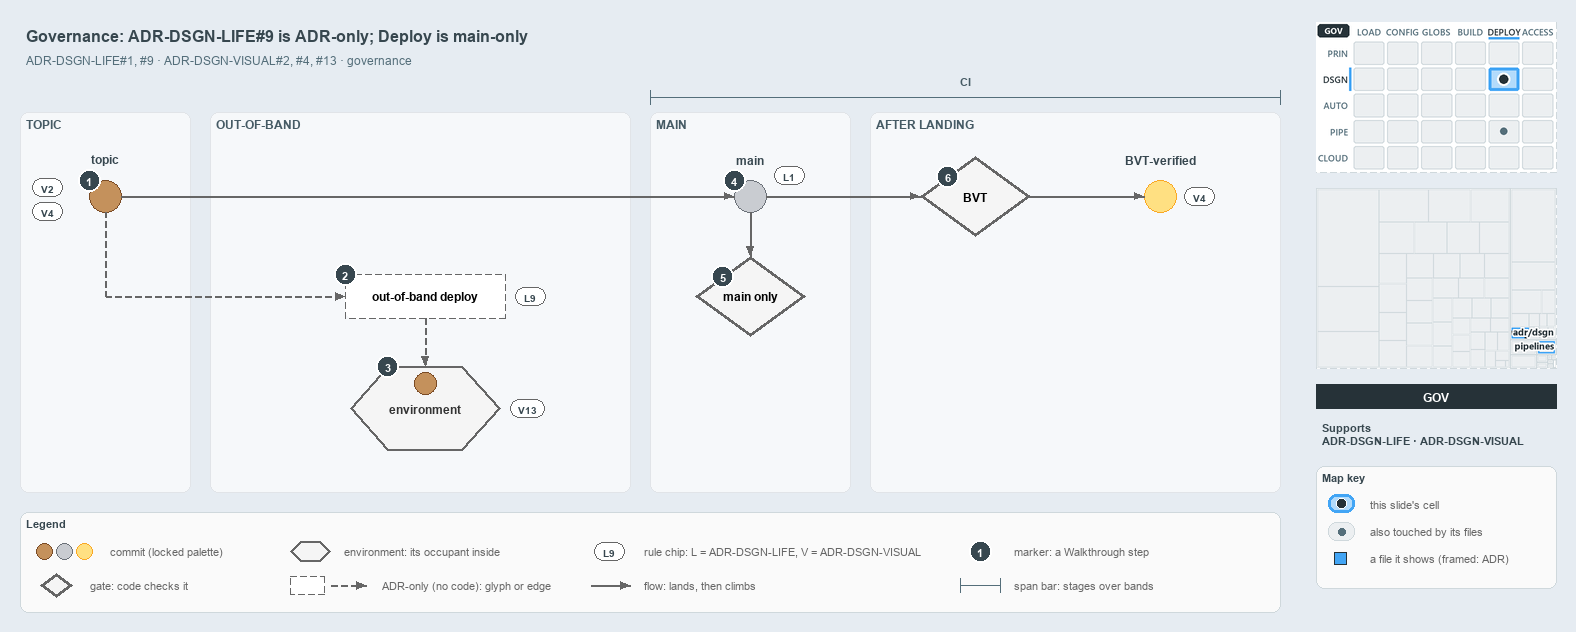

The diagram above was exported from draw.io. Its source (the exported page's mxGraphModel, read from the mxfile embedded in the PNG):
<mxGraphModel dx="1024" dy="768" grid="0" gridSize="10" guides="1" tooltips="1" connect="1" arrows="1" fold="1" page="1" pageScale="1" pageWidth="1572" pageHeight="630" background="#E6ECF2" math="0" shadow="0">
  <root>
    <mxCell id="0" />
    <mxCell id="1" parent="0" />
    <mxCell id="title" value="Governance: ADR-DSGN-LIFE#9 is ADR-only; Deploy is main-only" style="text;html=1;align=left;verticalAlign=middle;fontSize=16;fontStyle=1;fontColor=#37474F;" vertex="1" parent="1">
      <mxGeometry x="20" y="14" width="1260" height="30" as="geometry" />
    </mxCell>
    <mxCell id="subtitle" value="ADR-DSGN-LIFE#1, #9 &amp;#183; ADR-DSGN-VISUAL#2, #4, #13 &amp;#183; governance" style="text;html=1;align=left;verticalAlign=middle;fontSize=12;fontColor=#546E7A;" vertex="1" parent="1">
      <mxGeometry x="20" y="44" width="1240" height="20" as="geometry" />
    </mxCell>
    <mxCell id="band-topic" value="TOPIC" style="rounded=1;html=1;arcSize=3;fillColor=#F6F8FA;strokeColor=#E1E4E8;verticalAlign=top;align=left;spacingLeft=8;fontStyle=1;fontSize=12;fontColor=#455A64;" vertex="1" parent="1">
      <mxGeometry x="20" y="106" width="170" height="380" as="geometry" />
    </mxCell>
    <mxCell id="band-oob" value="OUT-OF-BAND" style="rounded=1;html=1;arcSize=3;fillColor=#F6F8FA;strokeColor=#E1E4E8;verticalAlign=top;align=left;spacingLeft=8;fontStyle=1;fontSize=12;fontColor=#455A64;" vertex="1" parent="1">
      <mxGeometry x="210" y="106" width="420" height="380" as="geometry" />
    </mxCell>
    <mxCell id="band-main" value="MAIN" style="rounded=1;html=1;arcSize=3;fillColor=#F6F8FA;strokeColor=#E1E4E8;verticalAlign=top;align=left;spacingLeft=8;fontStyle=1;fontSize=12;fontColor=#455A64;" vertex="1" parent="1">
      <mxGeometry x="650" y="106" width="200" height="380" as="geometry" />
    </mxCell>
    <mxCell id="band-after" value="AFTER LANDING" style="rounded=1;html=1;arcSize=3;fillColor=#F6F8FA;strokeColor=#E1E4E8;verticalAlign=top;align=left;spacingLeft=8;fontStyle=1;fontSize=12;fontColor=#455A64;" vertex="1" parent="1">
      <mxGeometry x="870" y="106" width="410" height="380" as="geometry" />
    </mxCell>
    <mxCell id="span-ci" value="" style="shape=crossbar;whiteSpace=wrap;html=1;rounded=1;fillColor=none;strokeColor=#546E7A;strokeWidth=1.5;" vertex="1" parent="1">
      <mxGeometry x="650" y="84" width="630" height="14" as="geometry" />
    </mxCell>
    <mxCell id="span-ci-label" value="CI" style="text;html=1;align=center;verticalAlign=middle;fontSize=11;fontStyle=1;fontColor=#455A64;labelBackgroundColor=#F6F8FA;" vertex="1" parent="1">
      <mxGeometry x="935" y="66" width="60" height="16" as="geometry" />
    </mxCell>
    <mxCell id="c-topic" value="" style="ellipse;html=1;fillColor=#C4915C;strokeColor=#7A4B25;strokeWidth=1.5;fontStyle=1;fontSize=11;" vertex="1" parent="1">
      <mxGeometry x="89" y="174" width="32" height="32" as="geometry" />
    </mxCell>
    <mxCell id="c-topic-name" value="topic" style="text;html=1;align=center;verticalAlign=middle;fontSize=12;fontStyle=1;fontColor=#37474F;" vertex="1" parent="1">
      <mxGeometry x="25" y="144" width="160" height="18" as="geometry" />
    </mxCell>
    <mxCell id="c-main" value="" style="ellipse;html=1;fillColor=#C9CCD1;strokeColor=#6B7178;strokeWidth=1.5;fontStyle=1;fontSize=11;" vertex="1" parent="1">
      <mxGeometry x="734" y="174" width="32" height="32" as="geometry" />
    </mxCell>
    <mxCell id="c-main-name" value="main" style="text;html=1;align=center;verticalAlign=middle;fontSize=12;fontStyle=1;fontColor=#37474F;" vertex="1" parent="1">
      <mxGeometry x="670" y="144" width="160" height="18" as="geometry" />
    </mxCell>
    <mxCell id="edge-topic-main" value="" style="edgeStyle=orthogonalEdgeStyle;rounded=1;html=1;endArrow=block;strokeColor=#666666;" edge="1" parent="1" source="c-topic" target="c-main">
      <mxGeometry relative="1" as="geometry" />
    </mxCell>
    <mxCell id="g-bvt" value="&lt;b&gt;BVT&lt;/b&gt;" style="rhombus;whiteSpace=wrap;html=1;fillColor=#f5f5f5;strokeColor=#666666;strokeWidth=3;fontSize=12;" vertex="1" parent="1">
      <mxGeometry x="920" y="150" width="110" height="80" as="geometry" />
    </mxCell>
    <mxCell id="c-yellow" value="" style="ellipse;html=1;fillColor=#FFE082;strokeColor=#F9A825;strokeWidth=1.5;fontStyle=1;fontSize=11;" vertex="1" parent="1">
      <mxGeometry x="1144" y="174" width="32" height="32" as="geometry" />
    </mxCell>
    <mxCell id="c-yellow-name" value="BVT-verified" style="text;html=1;align=center;verticalAlign=middle;fontSize=12;fontStyle=1;fontColor=#37474F;" vertex="1" parent="1">
      <mxGeometry x="1080" y="144" width="160" height="18" as="geometry" />
    </mxCell>
    <mxCell id="edge-main-bvt" value="" style="edgeStyle=orthogonalEdgeStyle;rounded=1;html=1;endArrow=block;strokeColor=#666666;" edge="1" parent="1" source="c-main" target="g-bvt">
      <mxGeometry relative="1" as="geometry" />
    </mxCell>
    <mxCell id="edge-bvt-yellow" value="" style="edgeStyle=orthogonalEdgeStyle;rounded=1;html=1;endArrow=block;strokeColor=#666666;" edge="1" parent="1" source="g-bvt" target="c-yellow">
      <mxGeometry relative="1" as="geometry" />
    </mxCell>
    <mxCell id="port-topic-r2" value="" style="text;html=1;strokeColor=none;fillColor=none;" vertex="1" parent="1">
      <mxGeometry x="105" y="290" width="1" height="1" as="geometry" />
    </mxCell>
    <mxCell id="edge-topic-bus" value="" style="edgeStyle=orthogonalEdgeStyle;rounded=1;html=1;endArrow=block;strokeColor=#666666;endArrow=none;dashed=1;" edge="1" parent="1" source="c-topic" target="port-topic-r2">
      <mxGeometry relative="1" as="geometry" />
    </mxCell>
    <mxCell id="a-oob" value="&lt;b&gt;out-of-band deploy&lt;/b&gt;" style="rounded=1;whiteSpace=wrap;html=1;arcSize=50;fillColor=#FFFFFF;strokeColor=#666666;dashed=1;fontSize=12;" vertex="1" parent="1">
      <mxGeometry x="345" y="268" width="160" height="44" as="geometry" />
    </mxCell>
    <mxCell id="edge-bus-oob" value="" style="edgeStyle=orthogonalEdgeStyle;rounded=1;html=1;endArrow=block;strokeColor=#666666;dashed=1;" edge="1" parent="1" source="port-topic-r2" target="a-oob">
      <mxGeometry relative="1" as="geometry" />
    </mxCell>
    <mxCell id="e-env" value="&lt;b&gt;environment&lt;/b&gt;" style="shape=hexagon;perimeter=hexagonPerimeter2;whiteSpace=wrap;html=1;fillColor=#f5f5f5;strokeColor=#666666;strokeWidth=2;fontColor=#333333;fontSize=12;" vertex="1" parent="1">
      <mxGeometry x="350" y="360" width="150" height="84" as="geometry" />
    </mxCell>
    <mxCell id="c-occupant" value="" style="ellipse;html=1;fillColor=#C4915C;strokeColor=#7A4B25;strokeWidth=1.5;fontStyle=1;fontSize=11;" vertex="1" parent="1">
      <mxGeometry x="414" y="366" width="22" height="22" as="geometry" />
    </mxCell>
    <mxCell id="edge-oob-env" value="" style="edgeStyle=orthogonalEdgeStyle;rounded=1;html=1;endArrow=block;strokeColor=#666666;dashed=1;" edge="1" parent="1" source="a-oob" target="e-env">
      <mxGeometry relative="1" as="geometry" />
    </mxCell>
    <mxCell id="g-mainonly" value="&lt;b&gt;main only&lt;/b&gt;" style="rhombus;whiteSpace=wrap;html=1;fillColor=#f5f5f5;strokeColor=#666666;strokeWidth=3;fontSize=12;" vertex="1" parent="1">
      <mxGeometry x="695" y="250" width="110" height="80" as="geometry" />
    </mxCell>
    <mxCell id="edge-main-mainonly" value="" style="edgeStyle=orthogonalEdgeStyle;rounded=1;html=1;endArrow=block;strokeColor=#666666;" edge="1" parent="1" source="c-main" target="g-mainonly">
      <mxGeometry relative="1" as="geometry" />
    </mxCell>
    <mxCell id="chip-v2" value="V2" style="rounded=1;arcSize=50;whiteSpace=wrap;html=1;fillColor=#FFFFFF;strokeColor=#666666;fontColor=#37474F;fontStyle=1;fontSize=10.5;" vertex="1" parent="1">
      <mxGeometry x="32" y="172" width="30" height="18" as="geometry" />
    </mxCell>
    <mxCell id="chip-v4-topic" value="V4" style="rounded=1;arcSize=50;whiteSpace=wrap;html=1;fillColor=#FFFFFF;strokeColor=#666666;fontColor=#37474F;fontStyle=1;fontSize=10.5;" vertex="1" parent="1">
      <mxGeometry x="32" y="196" width="30" height="18" as="geometry" />
    </mxCell>
    <mxCell id="chip-l9" value="L9" style="rounded=1;arcSize=50;whiteSpace=wrap;html=1;fillColor=#FFFFFF;strokeColor=#666666;fontColor=#37474F;fontStyle=1;fontSize=10.5;" vertex="1" parent="1">
      <mxGeometry x="515" y="281" width="30" height="18" as="geometry" />
    </mxCell>
    <mxCell id="chip-v13" value="V13" style="rounded=1;arcSize=50;whiteSpace=wrap;html=1;fillColor=#FFFFFF;strokeColor=#666666;fontColor=#37474F;fontStyle=1;fontSize=10.5;" vertex="1" parent="1">
      <mxGeometry x="510" y="393" width="34" height="18" as="geometry" />
    </mxCell>
    <mxCell id="chip-l1" value="L1" style="rounded=1;arcSize=50;whiteSpace=wrap;html=1;fillColor=#FFFFFF;strokeColor=#666666;fontColor=#37474F;fontStyle=1;fontSize=10.5;" vertex="1" parent="1">
      <mxGeometry x="774" y="160" width="30" height="18" as="geometry" />
    </mxCell>
    <mxCell id="chip-v4-yellow" value="V4" style="rounded=1;arcSize=50;whiteSpace=wrap;html=1;fillColor=#FFFFFF;strokeColor=#666666;fontColor=#37474F;fontStyle=1;fontSize=10.5;" vertex="1" parent="1">
      <mxGeometry x="1184" y="181" width="30" height="18" as="geometry" />
    </mxCell>
    <mxCell id="mark-1" value="1" style="ellipse;html=1;fillColor=#37474F;strokeColor=#FFFFFF;strokeWidth=2;fontColor=#FFFFFF;fontStyle=1;fontSize=11;" vertex="1" parent="1">
      <mxGeometry x="78" y="163" width="22" height="22" as="geometry" />
    </mxCell>
    <mxCell id="mark-2" value="2" style="ellipse;html=1;fillColor=#37474F;strokeColor=#FFFFFF;strokeWidth=2;fontColor=#FFFFFF;fontStyle=1;fontSize=11;" vertex="1" parent="1">
      <mxGeometry x="334" y="257" width="22" height="22" as="geometry" />
    </mxCell>
    <mxCell id="mark-3" value="3" style="ellipse;html=1;fillColor=#37474F;strokeColor=#FFFFFF;strokeWidth=2;fontColor=#FFFFFF;fontStyle=1;fontSize=11;" vertex="1" parent="1">
      <mxGeometry x="376.5" y="349" width="22" height="22" as="geometry" />
    </mxCell>
    <mxCell id="mark-4" value="4" style="ellipse;html=1;fillColor=#37474F;strokeColor=#FFFFFF;strokeWidth=2;fontColor=#FFFFFF;fontStyle=1;fontSize=11;" vertex="1" parent="1">
      <mxGeometry x="723" y="163" width="22" height="22" as="geometry" />
    </mxCell>
    <mxCell id="mark-5" value="5" style="ellipse;html=1;fillColor=#37474F;strokeColor=#FFFFFF;strokeWidth=2;fontColor=#FFFFFF;fontStyle=1;fontSize=11;" vertex="1" parent="1">
      <mxGeometry x="711.5" y="259" width="22" height="22" as="geometry" />
    </mxCell>
    <mxCell id="mark-6" value="6" style="ellipse;html=1;fillColor=#37474F;strokeColor=#FFFFFF;strokeWidth=2;fontColor=#FFFFFF;fontStyle=1;fontSize=11;" vertex="1" parent="1">
      <mxGeometry x="936.5" y="159" width="22" height="22" as="geometry" />
    </mxCell>
    <mxCell id="legend" value="&lt;b&gt;Legend&lt;/b&gt;" style="rounded=1;whiteSpace=wrap;html=1;arcSize=6;fillColor=#FAFAFA;strokeColor=#CFD8DC;align=left;verticalAlign=top;spacing=8;fontSize=11;fontColor=#37474F;" vertex="1" parent="1">
      <mxGeometry x="20" y="506" width="1260" height="100" as="geometry" />
    </mxCell>
    <mxCell id="legend-0-brown" value="" style="ellipse;html=1;fillColor=#C4915C;strokeColor=#7A4B25;strokeWidth=1.5;" vertex="1" parent="1">
      <mxGeometry x="36" y="537" width="16" height="16" as="geometry" />
    </mxCell>
    <mxCell id="legend-0-grey" value="" style="ellipse;html=1;fillColor=#C9CCD1;strokeColor=#6B7178;strokeWidth=1.5;" vertex="1" parent="1">
      <mxGeometry x="56" y="537" width="16" height="16" as="geometry" />
    </mxCell>
    <mxCell id="legend-0-yellow" value="" style="ellipse;html=1;fillColor=#FFE082;strokeColor=#F9A825;strokeWidth=1.5;" vertex="1" parent="1">
      <mxGeometry x="76" y="537" width="16" height="16" as="geometry" />
    </mxCell>
    <mxCell id="legend-0-text" value="commit (locked palette)" style="text;html=1;align=left;verticalAlign=middle;fontSize=11;fontColor=#666666;" vertex="1" parent="1">
      <mxGeometry x="104" y="535" width="290" height="20" as="geometry" />
    </mxCell>
    <mxCell id="legend-1" value="" style="rhombus;whiteSpace=wrap;html=1;fillColor=#f5f5f5;strokeColor=#666666;strokeWidth=3;fontSize=12;" vertex="1" parent="1">
      <mxGeometry x="40" y="567" width="32" height="24" as="geometry" />
    </mxCell>
    <mxCell id="legend-1-text" value="gate: code checks it" style="text;html=1;align=left;verticalAlign=middle;fontSize=11;fontColor=#666666;" vertex="1" parent="1">
      <mxGeometry x="84" y="569" width="290" height="20" as="geometry" />
    </mxCell>
    <mxCell id="legend-2" value="" style="shape=hexagon;perimeter=hexagonPerimeter2;whiteSpace=wrap;html=1;fillColor=#f5f5f5;strokeColor=#666666;strokeWidth=2;fontColor=#333333;fontSize=12;" vertex="1" parent="1">
      <mxGeometry x="290" y="535" width="40" height="20" as="geometry" />
    </mxCell>
    <mxCell id="legend-2-text" value="environment: its occupant inside" style="text;html=1;align=left;verticalAlign=middle;fontSize=11;fontColor=#666666;" vertex="1" parent="1">
      <mxGeometry x="338" y="535" width="290" height="20" as="geometry" />
    </mxCell>
    <mxCell id="legend-3" value="" style="rounded=1;whiteSpace=wrap;html=1;arcSize=50;fillColor=#FFFFFF;strokeColor=#666666;dashed=1;fontSize=12;" vertex="1" parent="1">
      <mxGeometry x="290" y="570" width="34" height="18" as="geometry" />
    </mxCell>
    <mxCell id="legend-3-a" value="" style="text;html=1;strokeColor=none;fillColor=none;" vertex="1" parent="1">
      <mxGeometry x="330" y="579" width="1" height="1" as="geometry" />
    </mxCell>
    <mxCell id="legend-3-b" value="" style="text;html=1;strokeColor=none;fillColor=none;" vertex="1" parent="1">
      <mxGeometry x="366" y="579" width="1" height="1" as="geometry" />
    </mxCell>
    <mxCell id="legend-3-edge" value="" style="edgeStyle=orthogonalEdgeStyle;rounded=1;html=1;endArrow=block;strokeColor=#666666;dashed=1;" edge="1" parent="1" source="legend-3-a" target="legend-3-b">
      <mxGeometry relative="1" as="geometry" />
    </mxCell>
    <mxCell id="legend-3-text" value="ADR-only (no code): glyph or edge" style="text;html=1;align=left;verticalAlign=middle;fontSize=11;fontColor=#666666;" vertex="1" parent="1">
      <mxGeometry x="376" y="569" width="290" height="20" as="geometry" />
    </mxCell>
    <mxCell id="legend-4" value="L9" style="rounded=1;arcSize=50;whiteSpace=wrap;html=1;fillColor=#FFFFFF;strokeColor=#666666;fontColor=#37474F;fontStyle=1;fontSize=10.5;" vertex="1" parent="1">
      <mxGeometry x="594" y="536" width="30" height="18" as="geometry" />
    </mxCell>
    <mxCell id="legend-4-text" value="rule chip: L = ADR-DSGN-LIFE, V = ADR-DSGN-VISUAL" style="text;html=1;align=left;verticalAlign=middle;fontSize=11;fontColor=#666666;" vertex="1" parent="1">
      <mxGeometry x="638" y="535" width="290" height="20" as="geometry" />
    </mxCell>
    <mxCell id="legend-5-a" value="" style="text;html=1;strokeColor=none;fillColor=none;" vertex="1" parent="1">
      <mxGeometry x="590" y="579" width="1" height="1" as="geometry" />
    </mxCell>
    <mxCell id="legend-5-b" value="" style="text;html=1;strokeColor=none;fillColor=none;" vertex="1" parent="1">
      <mxGeometry x="630" y="579" width="1" height="1" as="geometry" />
    </mxCell>
    <mxCell id="legend-5-edge" value="" style="edgeStyle=orthogonalEdgeStyle;rounded=1;html=1;endArrow=block;strokeColor=#666666;" edge="1" parent="1" source="legend-5-a" target="legend-5-b">
      <mxGeometry relative="1" as="geometry" />
    </mxCell>
    <mxCell id="legend-5-text" value="flow: lands, then climbs" style="text;html=1;align=left;verticalAlign=middle;fontSize=11;fontColor=#666666;" vertex="1" parent="1">
      <mxGeometry x="638" y="569" width="290" height="20" as="geometry" />
    </mxCell>
    <mxCell id="legend-6" value="1" style="ellipse;html=1;fillColor=#37474F;strokeColor=#FFFFFF;strokeWidth=2;fontColor=#FFFFFF;fontStyle=1;fontSize=11;" vertex="1" parent="1">
      <mxGeometry x="969" y="534" width="22" height="22" as="geometry" />
    </mxCell>
    <mxCell id="legend-6-text" value="marker: a Walkthrough step" style="text;html=1;align=left;verticalAlign=middle;fontSize=11;fontColor=#666666;" vertex="1" parent="1">
      <mxGeometry x="1008" y="535" width="290" height="20" as="geometry" />
    </mxCell>
    <mxCell id="legend-7" value="" style="shape=crossbar;whiteSpace=wrap;html=1;rounded=1;fillColor=none;strokeColor=#546E7A;strokeWidth=1.5;" vertex="1" parent="1">
      <mxGeometry x="960" y="572" width="40" height="14" as="geometry" />
    </mxCell>
    <mxCell id="legend-7-text" value="span bar: stages over bands" style="text;html=1;align=left;verticalAlign=middle;fontSize=11;fontColor=#666666;" vertex="1" parent="1">
      <mxGeometry x="1008" y="569" width="290" height="20" as="geometry" />
    </mxCell>
    <mxCell id="minimap-stack" value="" style="shape=image;html=1;imageAspect=0;aspect=fixed;verticalLabelPosition=bottom;strokeColor=#CFD8DC;dashed=1;fillColor=#FAFAFA;image=data:image/png,(base64 omitted: 15948 chars);" vertex="1" parent="1">
      <mxGeometry x="1316" y="16" width="240" height="150" as="geometry" />
    </mxCell>
    <mxCell id="minimap-tree" value="" style="shape=image;html=1;imageAspect=0;aspect=fixed;verticalLabelPosition=bottom;strokeColor=#CFD8DC;dashed=1;fillColor=#FAFAFA;image=data:image/png,(base64 omitted: 8404 chars);" vertex="1" parent="1">
      <mxGeometry x="1316" y="182" width="240" height="180" as="geometry" />
    </mxCell>
    <mxCell id="lens-badge" value="GOV" style="rounded=0;whiteSpace=wrap;html=1;align=center;verticalAlign=middle;fontSize=12;fontStyle=1;fontColor=#FFFFFF;fillColor=#263238;strokeColor=none;" vertex="1" parent="1">
      <mxGeometry x="1316" y="378" width="240" height="24" as="geometry" />
    </mxCell>
    <mxCell id="supports" value="&lt;b&gt;Supports&lt;/b&gt;&lt;br&gt;ADR-DSGN-LIFE &amp;#183; ADR-DSGN-VISUAL" style="text;html=1;whiteSpace=wrap;align=left;verticalAlign=top;fontSize=11;fontColor=#37474F;" vertex="1" parent="1">
      <mxGeometry x="1316" y="410" width="240" height="38" as="geometry" />
    </mxCell>
    <mxCell id="mapkey" value="&lt;b&gt;Map key&lt;/b&gt;" style="rounded=1;whiteSpace=wrap;html=1;arcSize=6;fillColor=#FAFAFA;strokeColor=#CFD8DC;align=left;verticalAlign=top;spacing=8;fontSize=11;fontColor=#37474F;" vertex="1" parent="1">
      <mxGeometry x="1316" y="460" width="240" height="122" as="geometry" />
    </mxCell>
    <mxCell id="mapkey-here" value="" style="rounded=1;arcSize=20;html=1;fillColor=#B3DBFB;strokeColor=#42A5F5;strokeWidth=3;" vertex="1" parent="1">
      <mxGeometry x="1328" y="488" width="26" height="18" as="geometry" />
    </mxCell>
    <mxCell id="mapkey-here-dot" value="" style="ellipse;html=1;fillColor=#263238;strokeColor=#FFFFFF;strokeWidth=1.5;" vertex="1" parent="1">
      <mxGeometry x="1336" y="492" width="10" height="10" as="geometry" />
    </mxCell>
    <mxCell id="mapkey-here-text" value="this slide's cell" style="text;html=1;align=left;verticalAlign=middle;fontSize=11;fontColor=#666666;" vertex="1" parent="1">
      <mxGeometry x="1364" y="487" width="180" height="20" as="geometry" />
    </mxCell>
    <mxCell id="mapkey-touched" value="" style="rounded=1;arcSize=20;html=1;fillColor=#ECEFF1;strokeColor=#CFD8DC;" vertex="1" parent="1">
      <mxGeometry x="1328" y="516" width="26" height="18" as="geometry" />
    </mxCell>
    <mxCell id="mapkey-touched-dot" value="" style="ellipse;html=1;fillColor=#546E7A;strokeColor=none;" vertex="1" parent="1">
      <mxGeometry x="1338" y="522" width="7" height="7" as="geometry" />
    </mxCell>
    <mxCell id="mapkey-touched-text" value="also touched by its files" style="text;html=1;align=left;verticalAlign=middle;fontSize=11;fontColor=#666666;" vertex="1" parent="1">
      <mxGeometry x="1364" y="515" width="180" height="20" as="geometry" />
    </mxCell>
    <mxCell id="mapkey-file" value="" style="rounded=0;html=1;fillColor=#42A5F5;strokeColor=#263238;strokeWidth=1.5;" vertex="1" parent="1">
      <mxGeometry x="1334" y="546" width="12" height="12" as="geometry" />
    </mxCell>
    <mxCell id="mapkey-file-text" value="a file it shows (framed: ADR)" style="text;html=1;align=left;verticalAlign=middle;fontSize=11;fontColor=#666666;" vertex="1" parent="1">
      <mxGeometry x="1364" y="542" width="180" height="20" as="geometry" />
    </mxCell>
  </root>
</mxGraphModel>